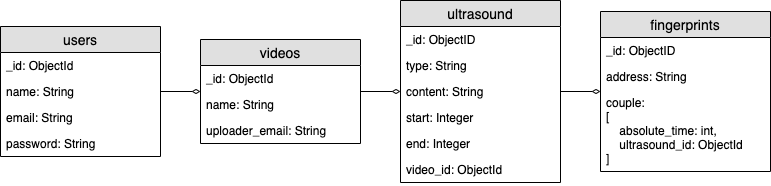

The diagram above was exported from draw.io. Its source (the exported page's mxGraphModel, read from the mxfile embedded in the PNG):
<mxGraphModel dx="1144" dy="711" grid="1" gridSize="10" guides="1" tooltips="1" connect="1" arrows="1" fold="1" page="1" pageScale="1" pageWidth="1169" pageHeight="827" math="0" shadow="0">
  <root>
    <mxCell id="WIyWlLk6GJQsqaUBKTNV-0" />
    <mxCell id="WIyWlLk6GJQsqaUBKTNV-1" parent="WIyWlLk6GJQsqaUBKTNV-0" />
    <mxCell id="cKrPOqkKpiQ8NVlFit5a-1" style="edgeStyle=orthogonalEdgeStyle;rounded=0;orthogonalLoop=1;jettySize=auto;html=1;endArrow=diamondThin;endFill=0;" edge="1" parent="WIyWlLk6GJQsqaUBKTNV-1" source="nvncArJ8ehPpQo47FsSh-2" target="nvncArJ8ehPpQo47FsSh-17">
      <mxGeometry relative="1" as="geometry" />
    </mxCell>
    <mxCell id="nvncArJ8ehPpQo47FsSh-2" value="users" style="swimlane;fontStyle=0;childLayout=stackLayout;horizontal=1;startSize=26;fillColor=#e0e0e0;horizontalStack=0;resizeParent=1;resizeParentMax=0;resizeLast=0;collapsible=1;marginBottom=0;swimlaneFillColor=#ffffff;align=center;fontSize=14;" parent="WIyWlLk6GJQsqaUBKTNV-1" vertex="1">
      <mxGeometry y="53" width="160" height="130" as="geometry" />
    </mxCell>
    <mxCell id="nvncArJ8ehPpQo47FsSh-3" value="_id: ObjectId" style="text;strokeColor=none;fillColor=none;spacingLeft=4;spacingRight=4;overflow=hidden;rotatable=0;points=[[0,0.5],[1,0.5]];portConstraint=eastwest;fontSize=12;" parent="nvncArJ8ehPpQo47FsSh-2" vertex="1">
      <mxGeometry y="26" width="160" height="26" as="geometry" />
    </mxCell>
    <mxCell id="nvncArJ8ehPpQo47FsSh-4" value="name: String" style="text;strokeColor=none;fillColor=none;spacingLeft=4;spacingRight=4;overflow=hidden;rotatable=0;points=[[0,0.5],[1,0.5]];portConstraint=eastwest;fontSize=12;" parent="nvncArJ8ehPpQo47FsSh-2" vertex="1">
      <mxGeometry y="52" width="160" height="26" as="geometry" />
    </mxCell>
    <mxCell id="nvncArJ8ehPpQo47FsSh-5" value="email: String" style="text;strokeColor=none;fillColor=none;spacingLeft=4;spacingRight=4;overflow=hidden;rotatable=0;points=[[0,0.5],[1,0.5]];portConstraint=eastwest;fontSize=12;" parent="nvncArJ8ehPpQo47FsSh-2" vertex="1">
      <mxGeometry y="78" width="160" height="26" as="geometry" />
    </mxCell>
    <mxCell id="nvncArJ8ehPpQo47FsSh-6" value="password: String" style="text;strokeColor=none;fillColor=none;spacingLeft=4;spacingRight=4;overflow=hidden;rotatable=0;points=[[0,0.5],[1,0.5]];portConstraint=eastwest;fontSize=12;" parent="nvncArJ8ehPpQo47FsSh-2" vertex="1">
      <mxGeometry y="104" width="160" height="26" as="geometry" />
    </mxCell>
    <mxCell id="cKrPOqkKpiQ8NVlFit5a-0" style="edgeStyle=orthogonalEdgeStyle;rounded=0;orthogonalLoop=1;jettySize=auto;html=1;entryX=0;entryY=0.5;entryDx=0;entryDy=0;endArrow=diamondThin;endFill=0;" edge="1" parent="WIyWlLk6GJQsqaUBKTNV-1" source="nvncArJ8ehPpQo47FsSh-17" target="nvncArJ8ehPpQo47FsSh-26">
      <mxGeometry relative="1" as="geometry" />
    </mxCell>
    <mxCell id="nvncArJ8ehPpQo47FsSh-17" value="videos" style="swimlane;fontStyle=0;childLayout=stackLayout;horizontal=1;startSize=26;fillColor=#e0e0e0;horizontalStack=0;resizeParent=1;resizeParentMax=0;resizeLast=0;collapsible=1;marginBottom=0;swimlaneFillColor=#ffffff;align=center;fontSize=14;" parent="WIyWlLk6GJQsqaUBKTNV-1" vertex="1">
      <mxGeometry x="200" y="66" width="160" height="104" as="geometry" />
    </mxCell>
    <mxCell id="nvncArJ8ehPpQo47FsSh-18" value="_id: ObjectId" style="text;strokeColor=none;fillColor=none;spacingLeft=4;spacingRight=4;overflow=hidden;rotatable=0;points=[[0,0.5],[1,0.5]];portConstraint=eastwest;fontSize=12;" parent="nvncArJ8ehPpQo47FsSh-17" vertex="1">
      <mxGeometry y="26" width="160" height="26" as="geometry" />
    </mxCell>
    <mxCell id="nvncArJ8ehPpQo47FsSh-19" value="name: String" style="text;strokeColor=none;fillColor=none;spacingLeft=4;spacingRight=4;overflow=hidden;rotatable=0;points=[[0,0.5],[1,0.5]];portConstraint=eastwest;fontSize=12;" parent="nvncArJ8ehPpQo47FsSh-17" vertex="1">
      <mxGeometry y="52" width="160" height="26" as="geometry" />
    </mxCell>
    <mxCell id="nvncArJ8ehPpQo47FsSh-20" value="uploader_email: String" style="text;strokeColor=none;fillColor=none;spacingLeft=4;spacingRight=4;overflow=hidden;rotatable=0;points=[[0,0.5],[1,0.5]];portConstraint=eastwest;fontSize=12;" parent="nvncArJ8ehPpQo47FsSh-17" vertex="1">
      <mxGeometry y="78" width="160" height="26" as="geometry" />
    </mxCell>
    <mxCell id="nvncArJ8ehPpQo47FsSh-23" value="ultrasound" style="swimlane;fontStyle=0;childLayout=stackLayout;horizontal=1;startSize=26;fillColor=#e0e0e0;horizontalStack=0;resizeParent=1;resizeParentMax=0;resizeLast=0;collapsible=1;marginBottom=0;swimlaneFillColor=#ffffff;align=center;fontSize=14;" parent="WIyWlLk6GJQsqaUBKTNV-1" vertex="1">
      <mxGeometry x="400" y="27" width="160" height="182" as="geometry" />
    </mxCell>
    <mxCell id="nvncArJ8ehPpQo47FsSh-24" value="_id: ObjectID" style="text;strokeColor=none;fillColor=none;spacingLeft=4;spacingRight=4;overflow=hidden;rotatable=0;points=[[0,0.5],[1,0.5]];portConstraint=eastwest;fontSize=12;" parent="nvncArJ8ehPpQo47FsSh-23" vertex="1">
      <mxGeometry y="26" width="160" height="26" as="geometry" />
    </mxCell>
    <mxCell id="nvncArJ8ehPpQo47FsSh-25" value="type: String" style="text;strokeColor=none;fillColor=none;spacingLeft=4;spacingRight=4;overflow=hidden;rotatable=0;points=[[0,0.5],[1,0.5]];portConstraint=eastwest;fontSize=12;" parent="nvncArJ8ehPpQo47FsSh-23" vertex="1">
      <mxGeometry y="52" width="160" height="26" as="geometry" />
    </mxCell>
    <mxCell id="nvncArJ8ehPpQo47FsSh-26" value="content: String" style="text;strokeColor=none;fillColor=none;spacingLeft=4;spacingRight=4;overflow=hidden;rotatable=0;points=[[0,0.5],[1,0.5]];portConstraint=eastwest;fontSize=12;" parent="nvncArJ8ehPpQo47FsSh-23" vertex="1">
      <mxGeometry y="78" width="160" height="26" as="geometry" />
    </mxCell>
    <mxCell id="nvncArJ8ehPpQo47FsSh-27" value="start: Integer" style="text;strokeColor=none;fillColor=none;spacingLeft=4;spacingRight=4;overflow=hidden;rotatable=0;points=[[0,0.5],[1,0.5]];portConstraint=eastwest;fontSize=12;" parent="nvncArJ8ehPpQo47FsSh-23" vertex="1">
      <mxGeometry y="104" width="160" height="26" as="geometry" />
    </mxCell>
    <mxCell id="nvncArJ8ehPpQo47FsSh-28" value="end: Integer" style="text;strokeColor=none;fillColor=none;spacingLeft=4;spacingRight=4;overflow=hidden;rotatable=0;points=[[0,0.5],[1,0.5]];portConstraint=eastwest;fontSize=12;" parent="nvncArJ8ehPpQo47FsSh-23" vertex="1">
      <mxGeometry y="130" width="160" height="26" as="geometry" />
    </mxCell>
    <mxCell id="nvncArJ8ehPpQo47FsSh-29" value="video_id: ObjectId" style="text;strokeColor=none;fillColor=none;spacingLeft=4;spacingRight=4;overflow=hidden;rotatable=0;points=[[0,0.5],[1,0.5]];portConstraint=eastwest;fontSize=12;" parent="nvncArJ8ehPpQo47FsSh-23" vertex="1">
      <mxGeometry y="156" width="160" height="26" as="geometry" />
    </mxCell>
    <mxCell id="nvncArJ8ehPpQo47FsSh-30" value="fingerprints" style="swimlane;fontStyle=0;childLayout=stackLayout;horizontal=1;startSize=26;fillColor=#e0e0e0;horizontalStack=0;resizeParent=1;resizeParentMax=0;resizeLast=0;collapsible=1;marginBottom=0;swimlaneFillColor=#ffffff;align=center;fontSize=14;" parent="WIyWlLk6GJQsqaUBKTNV-1" vertex="1">
      <mxGeometry x="600" y="38" width="170" height="160" as="geometry" />
    </mxCell>
    <mxCell id="nvncArJ8ehPpQo47FsSh-31" value="_id: ObjectID" style="text;strokeColor=none;fillColor=none;spacingLeft=4;spacingRight=4;overflow=hidden;rotatable=0;points=[[0,0.5],[1,0.5]];portConstraint=eastwest;fontSize=12;" parent="nvncArJ8ehPpQo47FsSh-30" vertex="1">
      <mxGeometry y="26" width="170" height="26" as="geometry" />
    </mxCell>
    <mxCell id="nvncArJ8ehPpQo47FsSh-32" value="address: String" style="text;strokeColor=none;fillColor=none;spacingLeft=4;spacingRight=4;overflow=hidden;rotatable=0;points=[[0,0.5],[1,0.5]];portConstraint=eastwest;fontSize=12;" parent="nvncArJ8ehPpQo47FsSh-30" vertex="1">
      <mxGeometry y="52" width="170" height="26" as="geometry" />
    </mxCell>
    <mxCell id="nvncArJ8ehPpQo47FsSh-33" value="couple: &#10;[&#10;    absolute_time: int, &#10;    ultrasound_id: ObjectId&#10;]" style="text;strokeColor=none;fillColor=none;spacingLeft=4;spacingRight=4;overflow=hidden;rotatable=0;points=[[0,0.5],[1,0.5]];portConstraint=eastwest;fontSize=12;" parent="nvncArJ8ehPpQo47FsSh-30" vertex="1">
      <mxGeometry y="78" width="170" height="82" as="geometry" />
    </mxCell>
    <mxCell id="cKrPOqkKpiQ8NVlFit5a-2" style="edgeStyle=orthogonalEdgeStyle;rounded=0;orthogonalLoop=1;jettySize=auto;html=1;endArrow=diamondThin;endFill=0;" edge="1" parent="WIyWlLk6GJQsqaUBKTNV-1" source="nvncArJ8ehPpQo47FsSh-26" target="nvncArJ8ehPpQo47FsSh-30">
      <mxGeometry relative="1" as="geometry" />
    </mxCell>
  </root>
</mxGraphModel>